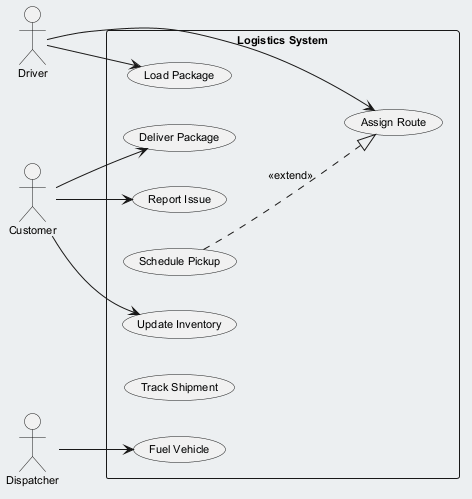

The diagram above was rendered by PlantUML. Its source (embedded in the PNG):
@startuml
skinparam backgroundColor #ECEFF1
skinparam classBackgroundColor #FFFFFF
skinparam classBorderColor #455A64
skinparam defaultFontSize 11
left to right direction
actor "Driver" as Driver
actor "Customer" as Customer
actor "Dispatcher" as Dispatcher
rectangle "Logistics System" {
  usecase "Deliver Package" as UC_DeliverPackage
  usecase "Report Issue" as UC_ReportIssue
  usecase "Fuel Vehicle" as UC_FuelVehicle
  usecase "Schedule Pickup" as UC_SchedulePickup
  usecase "Load Package" as UC_LoadPackage
  usecase "Track Shipment" as UC_TrackShipment
  usecase "Assign Route" as UC_AssignRoute
  usecase "Update Inventory" as UC_UpdateInventory
}
Driver --> UC_AssignRoute
Driver --> UC_LoadPackage
Customer --> UC_UpdateInventory
Customer --> UC_ReportIssue
Customer --> UC_DeliverPackage
Dispatcher --> UC_FuelVehicle
UC_SchedulePickup ..|> UC_AssignRoute : <<extend>>
@enduml